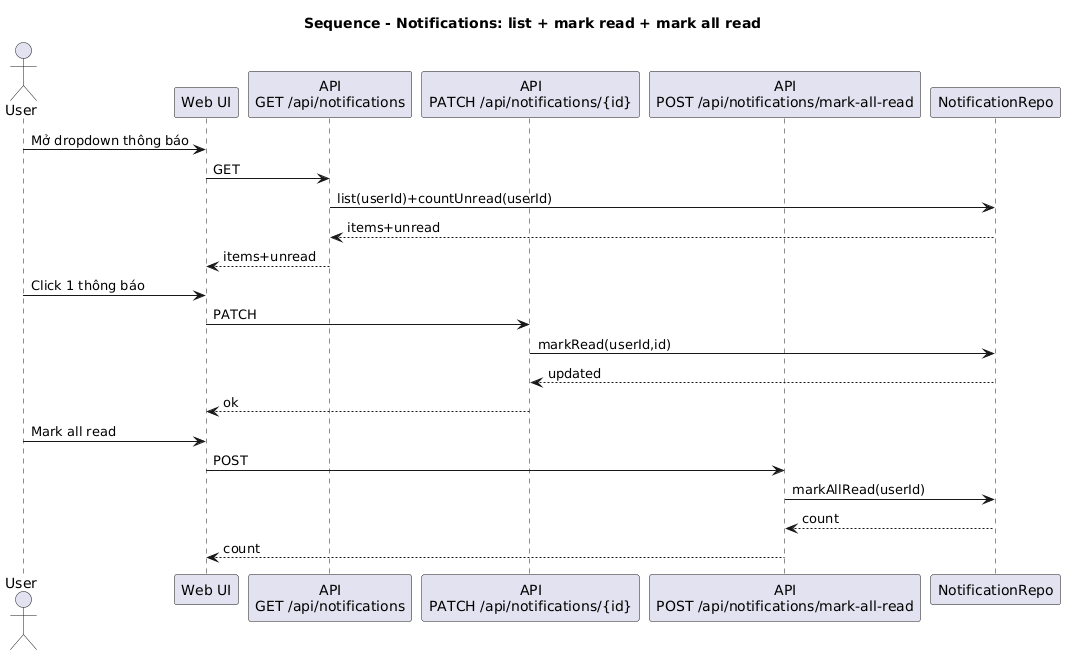

The diagram above was rendered by PlantUML. Its source (embedded in the PNG):
@startuml
title Sequence - Notifications: list + mark read + mark all read

actor User
participant "Web UI" as UI
participant "API\nGET /api/notifications" as ListAPI
participant "API\nPATCH /api/notifications/{id}" as ReadAPI
participant "API\nPOST /api/notifications/mark-all-read" as AllAPI
participant "NotificationRepo" as Repo

User -> UI : Mở dropdown thông báo
UI -> ListAPI : GET
ListAPI -> Repo : list(userId)+countUnread(userId)
Repo --> ListAPI : items+unread
ListAPI --> UI : items+unread

User -> UI : Click 1 thông báo
UI -> ReadAPI : PATCH
ReadAPI -> Repo : markRead(userId,id)
Repo --> ReadAPI : updated
ReadAPI --> UI : ok

User -> UI : Mark all read
UI -> AllAPI : POST
AllAPI -> Repo : markAllRead(userId)
Repo --> AllAPI : count
AllAPI --> UI : count
@enduml